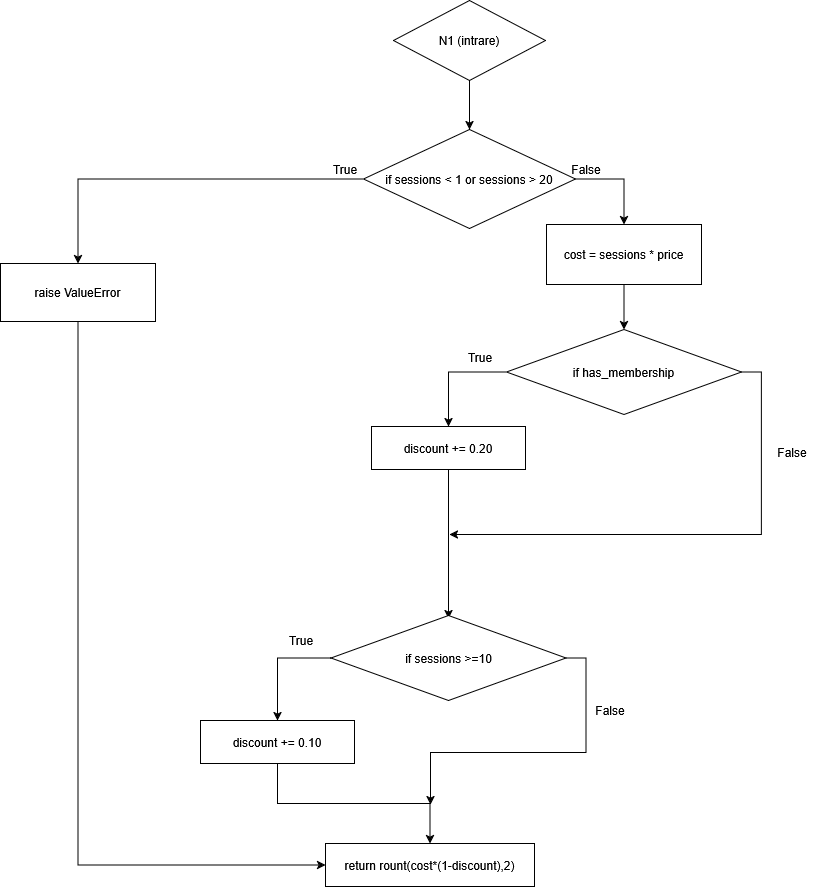

The diagram above was exported from draw.io. Its source (the exported page's mxGraphModel, read from the mxfile embedded in the PNG):
<mxGraphModel dx="2165" dy="1969" grid="1" gridSize="10" guides="1" tooltips="1" connect="1" arrows="1" fold="1" page="1" pageScale="1" pageWidth="850" pageHeight="1100" math="0" shadow="0">
  <root>
    <mxCell id="0" />
    <mxCell id="1" parent="0" />
    <mxCell id="fleIYyT5qpLthtltT_rQ-141" edge="1" parent="1" source="fleIYyT5qpLthtltT_rQ-142" style="edgeStyle=orthogonalEdgeStyle;rounded=0;orthogonalLoop=1;jettySize=auto;html=1;exitX=0.5;exitY=1;exitDx=0;exitDy=0;entryX=0.5;entryY=0;entryDx=0;entryDy=0;" target="fleIYyT5qpLthtltT_rQ-145">
      <mxGeometry relative="1" as="geometry">
        <mxPoint x="-163" y="-224.5" as="targetPoint" />
      </mxGeometry>
    </mxCell>
    <mxCell id="fleIYyT5qpLthtltT_rQ-142" parent="1" style="rhombus;whiteSpace=wrap;html=1;" value="N1 (intrare)" vertex="1">
      <mxGeometry height="80" width="152" x="-250" y="-365" as="geometry" />
    </mxCell>
    <mxCell id="fleIYyT5qpLthtltT_rQ-143" edge="1" parent="1" source="fleIYyT5qpLthtltT_rQ-145" style="edgeStyle=orthogonalEdgeStyle;rounded=0;orthogonalLoop=1;jettySize=auto;html=1;exitX=0;exitY=0.5;exitDx=0;exitDy=0;entryX=0.5;entryY=0;entryDx=0;entryDy=0;" target="fleIYyT5qpLthtltT_rQ-147">
      <mxGeometry relative="1" as="geometry">
        <mxPoint x="-347.6666717529297" y="-112.83334350585938" as="targetPoint" />
      </mxGeometry>
    </mxCell>
    <mxCell id="fleIYyT5qpLthtltT_rQ-144" edge="1" parent="1" source="fleIYyT5qpLthtltT_rQ-145" style="edgeStyle=orthogonalEdgeStyle;rounded=0;orthogonalLoop=1;jettySize=auto;html=1;exitX=1;exitY=0.5;exitDx=0;exitDy=0;entryX=0.5;entryY=0;entryDx=0;entryDy=0;" target="fleIYyT5qpLthtltT_rQ-157">
      <mxGeometry relative="1" as="geometry">
        <mxPoint x="-9" y="-146" as="targetPoint" />
      </mxGeometry>
    </mxCell>
    <mxCell id="fleIYyT5qpLthtltT_rQ-145" parent="1" style="rhombus;whiteSpace=wrap;html=1;" value="if sessions &amp;lt; 1 or sessions &amp;gt; 20" vertex="1">
      <mxGeometry height="99" width="212" x="-280" y="-236" as="geometry" />
    </mxCell>
    <mxCell id="fleIYyT5qpLthtltT_rQ-146" edge="1" parent="1" source="fleIYyT5qpLthtltT_rQ-147" style="edgeStyle=orthogonalEdgeStyle;rounded=0;orthogonalLoop=1;jettySize=auto;html=1;exitX=0.5;exitY=1;exitDx=0;exitDy=0;entryX=0;entryY=0.5;entryDx=0;entryDy=0;" target="fleIYyT5qpLthtltT_rQ-164">
      <mxGeometry relative="1" as="geometry" />
    </mxCell>
    <mxCell id="fleIYyT5qpLthtltT_rQ-147" parent="1" style="rounded=0;whiteSpace=wrap;html=1;" value="raise ValueError" vertex="1">
      <mxGeometry height="58" width="155" x="-643" y="-102" as="geometry" />
    </mxCell>
    <mxCell id="fleIYyT5qpLthtltT_rQ-148" edge="1" parent="1" source="fleIYyT5qpLthtltT_rQ-150" style="edgeStyle=orthogonalEdgeStyle;rounded=0;orthogonalLoop=1;jettySize=auto;html=1;exitX=0;exitY=0.5;exitDx=0;exitDy=0;" target="fleIYyT5qpLthtltT_rQ-152">
      <mxGeometry relative="1" as="geometry" />
    </mxCell>
    <mxCell id="fleIYyT5qpLthtltT_rQ-149" edge="1" parent="1" source="fleIYyT5qpLthtltT_rQ-150" style="edgeStyle=orthogonalEdgeStyle;rounded=0;orthogonalLoop=1;jettySize=auto;html=1;exitX=1;exitY=0.5;exitDx=0;exitDy=0;">
      <mxGeometry relative="1" as="geometry">
        <Array as="points">
          <mxPoint x="118" y="7" />
          <mxPoint x="118" y="169" />
        </Array>
        <mxPoint x="-194" y="169" as="targetPoint" />
      </mxGeometry>
    </mxCell>
    <mxCell id="fleIYyT5qpLthtltT_rQ-150" parent="1" style="rhombus;whiteSpace=wrap;html=1;verticalAlign=middle;" value="if has_membership" vertex="1">
      <mxGeometry height="85" width="235" x="-137" y="-36" as="geometry" />
    </mxCell>
    <mxCell id="fleIYyT5qpLthtltT_rQ-151" edge="1" parent="1" source="fleIYyT5qpLthtltT_rQ-152" style="edgeStyle=orthogonalEdgeStyle;rounded=0;orthogonalLoop=1;jettySize=auto;html=1;exitX=0.5;exitY=1;exitDx=0;exitDy=0;">
      <mxGeometry relative="1" as="geometry">
        <mxPoint x="-195" y="253" as="targetPoint" />
      </mxGeometry>
    </mxCell>
    <mxCell id="fleIYyT5qpLthtltT_rQ-152" parent="1" style="rounded=0;whiteSpace=wrap;html=1;" value="discount += 0.20" vertex="1">
      <mxGeometry height="43" width="154" x="-272" y="61" as="geometry" />
    </mxCell>
    <mxCell id="fleIYyT5qpLthtltT_rQ-153" parent="1" style="text;html=1;whiteSpace=wrap;strokeColor=none;fillColor=none;align=center;verticalAlign=middle;rounded=0;" value="True" vertex="1">
      <mxGeometry height="30" width="60" x="-328" y="-211" as="geometry" />
    </mxCell>
    <mxCell id="fleIYyT5qpLthtltT_rQ-154" parent="1" style="text;html=1;whiteSpace=wrap;strokeColor=none;fillColor=none;align=center;verticalAlign=middle;rounded=0;" value="False" vertex="1">
      <mxGeometry height="30" width="60" x="-87" y="-211" as="geometry" />
    </mxCell>
    <mxCell id="fleIYyT5qpLthtltT_rQ-155" parent="1" style="text;html=1;whiteSpace=wrap;strokeColor=none;fillColor=none;align=center;verticalAlign=middle;rounded=0;" value="False" vertex="1">
      <mxGeometry height="30" width="60" x="119" y="72" as="geometry" />
    </mxCell>
    <mxCell id="fleIYyT5qpLthtltT_rQ-156" edge="1" parent="1" source="fleIYyT5qpLthtltT_rQ-157" style="edgeStyle=orthogonalEdgeStyle;rounded=0;orthogonalLoop=1;jettySize=auto;html=1;exitX=0.5;exitY=1;exitDx=0;exitDy=0;entryX=0.5;entryY=0;entryDx=0;entryDy=0;" target="fleIYyT5qpLthtltT_rQ-150">
      <mxGeometry relative="1" as="geometry" />
    </mxCell>
    <mxCell id="fleIYyT5qpLthtltT_rQ-157" parent="1" style="rounded=0;whiteSpace=wrap;html=1;" value="cost = sessions * price" vertex="1">
      <mxGeometry height="60" width="155" x="-97" y="-141" as="geometry" />
    </mxCell>
    <mxCell id="fleIYyT5qpLthtltT_rQ-158" parent="1" style="text;html=1;whiteSpace=wrap;strokeColor=none;fillColor=none;align=center;verticalAlign=middle;rounded=0;" value="True" vertex="1">
      <mxGeometry height="30" width="60" x="-193" y="-23" as="geometry" />
    </mxCell>
    <mxCell id="fleIYyT5qpLthtltT_rQ-159" edge="1" parent="1" source="fleIYyT5qpLthtltT_rQ-161" style="edgeStyle=orthogonalEdgeStyle;rounded=0;orthogonalLoop=1;jettySize=auto;html=1;exitX=0;exitY=0.5;exitDx=0;exitDy=0;entryX=0.5;entryY=0;entryDx=0;entryDy=0;" target="fleIYyT5qpLthtltT_rQ-163">
      <mxGeometry relative="1" as="geometry">
        <mxPoint x="-369.2857142857142" y="349.3809378487724" as="targetPoint" />
      </mxGeometry>
    </mxCell>
    <mxCell id="fleIYyT5qpLthtltT_rQ-160" edge="1" parent="1" source="fleIYyT5qpLthtltT_rQ-161" style="edgeStyle=orthogonalEdgeStyle;rounded=0;orthogonalLoop=1;jettySize=auto;html=1;exitX=1;exitY=0.5;exitDx=0;exitDy=0;">
      <mxGeometry relative="1" as="geometry">
        <mxPoint x="-213" y="439" as="targetPoint" />
      </mxGeometry>
    </mxCell>
    <mxCell id="fleIYyT5qpLthtltT_rQ-161" parent="1" style="rhombus;whiteSpace=wrap;html=1;verticalAlign=middle;" value="if sessions &amp;gt;=10" vertex="1">
      <mxGeometry height="85" width="235" x="-312.5" y="250" as="geometry" />
    </mxCell>
    <mxCell id="fleIYyT5qpLthtltT_rQ-162" edge="1" parent="1" source="fleIYyT5qpLthtltT_rQ-163" style="edgeStyle=orthogonalEdgeStyle;rounded=0;orthogonalLoop=1;jettySize=auto;html=1;exitX=0.5;exitY=1;exitDx=0;exitDy=0;entryX=0.5;entryY=0;entryDx=0;entryDy=0;" target="fleIYyT5qpLthtltT_rQ-164">
      <mxGeometry relative="1" as="geometry">
        <mxPoint x="-214.52377319335938" y="474.38089425223234" as="targetPoint" />
      </mxGeometry>
    </mxCell>
    <mxCell id="fleIYyT5qpLthtltT_rQ-163" parent="1" style="rounded=0;whiteSpace=wrap;html=1;" value="discount += 0.10" vertex="1">
      <mxGeometry height="43" width="154" x="-443" y="355" as="geometry" />
    </mxCell>
    <mxCell id="fleIYyT5qpLthtltT_rQ-164" parent="1" style="rounded=0;whiteSpace=wrap;html=1;" value="return rount(cost*(1-discount),2)" vertex="1">
      <mxGeometry height="43" width="209" x="-318" y="478" as="geometry" />
    </mxCell>
    <mxCell id="fleIYyT5qpLthtltT_rQ-165" parent="1" style="text;html=1;whiteSpace=wrap;strokeColor=none;fillColor=none;align=center;verticalAlign=middle;rounded=0;" value="True" vertex="1">
      <mxGeometry height="30" width="60" x="-372.5" y="260" as="geometry" />
    </mxCell>
    <mxCell id="fleIYyT5qpLthtltT_rQ-166" parent="1" style="text;html=1;whiteSpace=wrap;strokeColor=none;fillColor=none;align=center;verticalAlign=middle;rounded=0;" value="False" vertex="1">
      <mxGeometry height="30" width="60" x="-63" y="330" as="geometry" />
    </mxCell>
  </root>
</mxGraphModel>